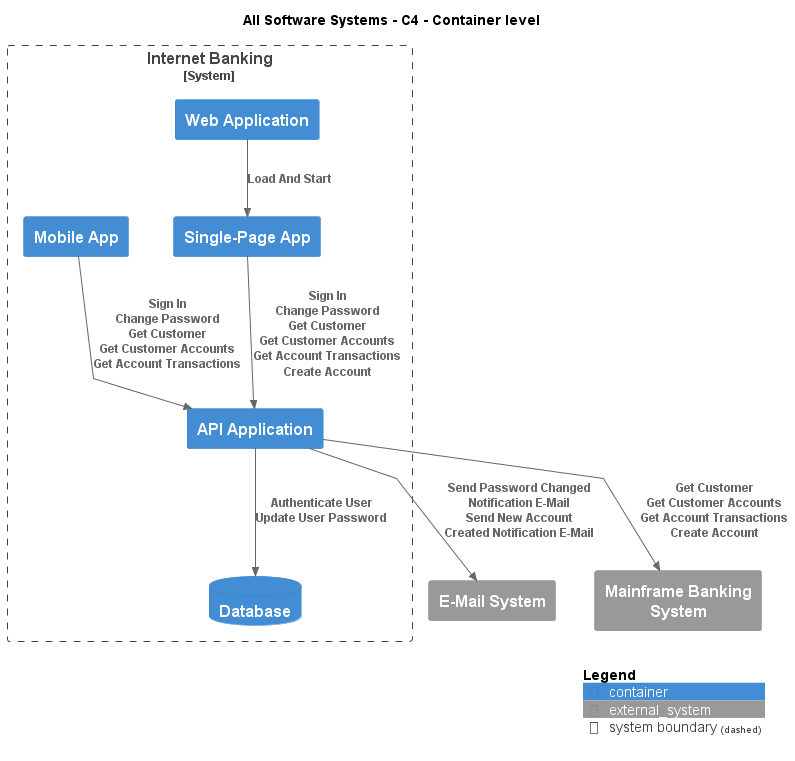

The diagram above was rendered by PlantUML. Its source (embedded in the PNG):
@startuml
!include .c4s\C4_Container.puml

AddElementTag("c4interflow:lifecycle:new", $bgColor=green, $fontColor=#ffffff, $borderColor=green, $shadowing="False")
AddElementTag("c4interflow:lifecycle:changed", $bgColor=orange, $fontColor=#ffffff, $borderColor=orange, $shadowing="False")
AddElementTag("c4interflow:lifecycle:removed", $bgColor=red, $fontColor=#ffffff, $borderColor=red, $shadowing="False")

AddRelTag("c4interflow:lifecycle:new", $textColor=green, $lineColor=green)
AddRelTag("c4interflow:lifecycle:changed", $textColor=orange, $lineColor=orange)
AddRelTag("c4interflow:lifecycle:removed", $textColor=red, $lineColor=red)

SHOW_PERSON_PORTRAIT()
LAYOUT_TOP_DOWN()

skinparam linetype polyline

title All Software Systems - C4 - Container level


System_Boundary(BigBankPlc.SoftwareSystems.InternetBanking, "Internet Banking") {
    Container(BigBankPlc.SoftwareSystems.InternetBanking.Containers.WebApplication, "Web Application", "", "")
    Container(BigBankPlc.SoftwareSystems.InternetBanking.Containers.SinglePageApp, "Single-Page App", "", "")
    Container(BigBankPlc.SoftwareSystems.InternetBanking.Containers.APIApplication, "API Application", "", "")
    ContainerDb(BigBankPlc.SoftwareSystems.InternetBanking.Containers.Database, "Database", "", "")
    Container(BigBankPlc.SoftwareSystems.InternetBanking.Containers.MobileApp, "Mobile App", "", "")
}
System_Ext(BigBankPlc.SoftwareSystems.EMailSystem, "E-Mail System", "")
System_Ext(BigBankPlc.SoftwareSystems.MainframeBankingSystem, "Mainframe Banking System", "")

Rel(BigBankPlc.SoftwareSystems.InternetBanking.Containers.WebApplication, BigBankPlc.SoftwareSystems.InternetBanking.Containers.SinglePageApp, "Load And Start")
Rel(BigBankPlc.SoftwareSystems.InternetBanking.Containers.SinglePageApp, BigBankPlc.SoftwareSystems.InternetBanking.Containers.APIApplication, "Sign In\nChange Password\nGet Customer\nGet Customer Accounts\nGet Account Transactions\nCreate Account")
Rel(BigBankPlc.SoftwareSystems.InternetBanking.Containers.APIApplication, BigBankPlc.SoftwareSystems.InternetBanking.Containers.Database, "Authenticate User\nUpdate User Password")
Rel(BigBankPlc.SoftwareSystems.InternetBanking.Containers.APIApplication, BigBankPlc.SoftwareSystems.EMailSystem, "Send Password Changed Notification E-Mail\nSend New Account Created Notification E-Mail")
Rel(BigBankPlc.SoftwareSystems.InternetBanking.Containers.APIApplication, BigBankPlc.SoftwareSystems.MainframeBankingSystem, "Get Customer\nGet Customer Accounts\nGet Account Transactions\nCreate Account")
Rel(BigBankPlc.SoftwareSystems.InternetBanking.Containers.MobileApp, BigBankPlc.SoftwareSystems.InternetBanking.Containers.APIApplication, "Sign In\nChange Password\nGet Customer\nGet Customer Accounts\nGet Account Transactions")


SHOW_LEGEND()
@enduml